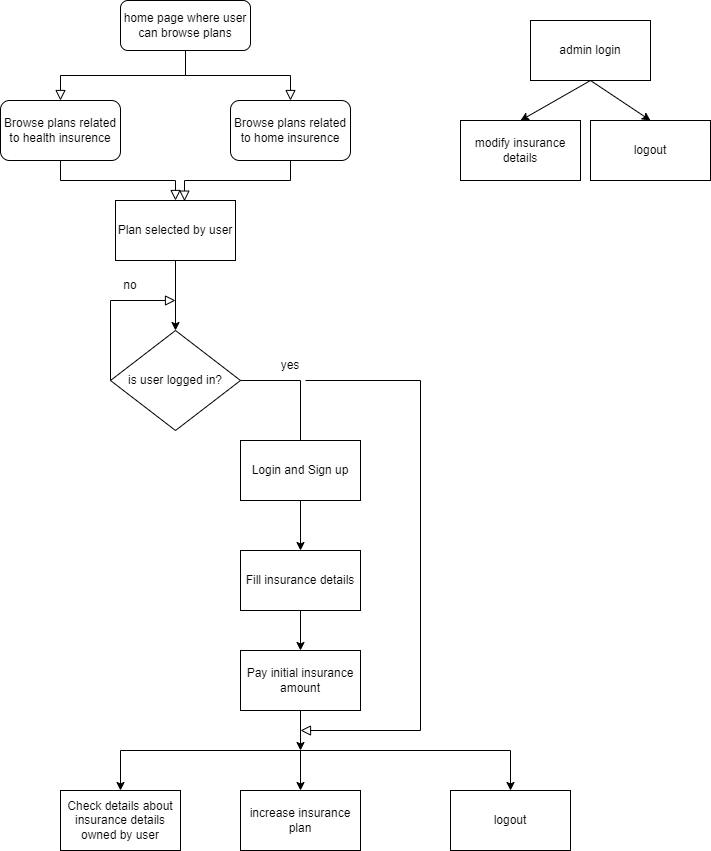

The diagram above was exported from draw.io. Its source (the exported page's mxGraphModel, read from the mxfile embedded in the PNG):
<mxGraphModel dx="782" dy="482" grid="1" gridSize="10" guides="1" tooltips="1" connect="1" arrows="1" fold="1" page="1" pageScale="1" pageWidth="827" pageHeight="1169" math="0" shadow="0">
  <root>
    <mxCell id="WIyWlLk6GJQsqaUBKTNV-0" />
    <mxCell id="WIyWlLk6GJQsqaUBKTNV-1" parent="WIyWlLk6GJQsqaUBKTNV-0" />
    <mxCell id="WIyWlLk6GJQsqaUBKTNV-2" value="" style="rounded=0;html=1;jettySize=auto;orthogonalLoop=1;fontSize=11;endArrow=block;endFill=0;endSize=8;strokeWidth=1;shadow=0;labelBackgroundColor=none;edgeStyle=orthogonalEdgeStyle;entryX=0.5;entryY=0;entryDx=0;entryDy=0;" parent="WIyWlLk6GJQsqaUBKTNV-1" source="WIyWlLk6GJQsqaUBKTNV-3" target="z6_tumFWUHaEYYVGDwxj-0" edge="1">
      <mxGeometry relative="1" as="geometry">
        <mxPoint x="220" y="170" as="targetPoint" />
      </mxGeometry>
    </mxCell>
    <mxCell id="WIyWlLk6GJQsqaUBKTNV-3" value="home page where user can browse plans" style="rounded=1;whiteSpace=wrap;html=1;fontSize=12;glass=0;strokeWidth=1;shadow=0;" parent="WIyWlLk6GJQsqaUBKTNV-1" vertex="1">
      <mxGeometry x="160" y="70" width="130" height="50" as="geometry" />
    </mxCell>
    <mxCell id="z6_tumFWUHaEYYVGDwxj-0" value="Browse plans related to health insurence" style="rounded=1;whiteSpace=wrap;html=1;" parent="WIyWlLk6GJQsqaUBKTNV-1" vertex="1">
      <mxGeometry x="40" y="170" width="120" height="60" as="geometry" />
    </mxCell>
    <mxCell id="z6_tumFWUHaEYYVGDwxj-1" value="Browse plans related to home insurence" style="rounded=1;whiteSpace=wrap;html=1;" parent="WIyWlLk6GJQsqaUBKTNV-1" vertex="1">
      <mxGeometry x="270" y="170" width="120" height="60" as="geometry" />
    </mxCell>
    <mxCell id="z6_tumFWUHaEYYVGDwxj-5" value="" style="rounded=0;html=1;jettySize=auto;orthogonalLoop=1;fontSize=11;endArrow=block;endFill=0;endSize=8;strokeWidth=1;shadow=0;labelBackgroundColor=none;edgeStyle=orthogonalEdgeStyle;entryX=0.5;entryY=0;entryDx=0;entryDy=0;exitX=0.5;exitY=1;exitDx=0;exitDy=0;" parent="WIyWlLk6GJQsqaUBKTNV-1" source="WIyWlLk6GJQsqaUBKTNV-3" target="z6_tumFWUHaEYYVGDwxj-1" edge="1">
      <mxGeometry relative="1" as="geometry">
        <mxPoint x="230" y="130" as="sourcePoint" />
        <mxPoint x="110" y="180" as="targetPoint" />
      </mxGeometry>
    </mxCell>
    <mxCell id="z6_tumFWUHaEYYVGDwxj-14" value="" style="edgeStyle=orthogonalEdgeStyle;rounded=0;orthogonalLoop=1;jettySize=auto;html=1;" parent="WIyWlLk6GJQsqaUBKTNV-1" source="z6_tumFWUHaEYYVGDwxj-8" target="z6_tumFWUHaEYYVGDwxj-9" edge="1">
      <mxGeometry relative="1" as="geometry" />
    </mxCell>
    <mxCell id="z6_tumFWUHaEYYVGDwxj-8" value="Plan selected by user" style="rounded=0;whiteSpace=wrap;html=1;" parent="WIyWlLk6GJQsqaUBKTNV-1" vertex="1">
      <mxGeometry x="155" y="270" width="120" height="60" as="geometry" />
    </mxCell>
    <mxCell id="z6_tumFWUHaEYYVGDwxj-9" value="is user logged in?" style="rhombus;whiteSpace=wrap;html=1;" parent="WIyWlLk6GJQsqaUBKTNV-1" vertex="1">
      <mxGeometry x="150" y="400" width="130" height="100" as="geometry" />
    </mxCell>
    <mxCell id="z6_tumFWUHaEYYVGDwxj-13" value="" style="rounded=0;html=1;jettySize=auto;orthogonalLoop=1;fontSize=11;endArrow=block;endFill=0;endSize=8;strokeWidth=1;shadow=0;labelBackgroundColor=none;edgeStyle=orthogonalEdgeStyle;exitX=0.5;exitY=1;exitDx=0;exitDy=0;" parent="WIyWlLk6GJQsqaUBKTNV-1" edge="1">
      <mxGeometry relative="1" as="geometry">
        <mxPoint x="280" y="450" as="sourcePoint" />
        <mxPoint x="340" y="550" as="targetPoint" />
      </mxGeometry>
    </mxCell>
    <mxCell id="z6_tumFWUHaEYYVGDwxj-16" value="yes" style="text;html=1;strokeColor=none;fillColor=none;align=center;verticalAlign=middle;whiteSpace=wrap;rounded=0;" parent="WIyWlLk6GJQsqaUBKTNV-1" vertex="1">
      <mxGeometry x="300" y="420" width="60" height="30" as="geometry" />
    </mxCell>
    <mxCell id="z6_tumFWUHaEYYVGDwxj-17" value="" style="rounded=0;html=1;jettySize=auto;orthogonalLoop=1;fontSize=11;endArrow=block;endFill=0;endSize=8;strokeWidth=1;shadow=0;labelBackgroundColor=none;edgeStyle=orthogonalEdgeStyle;exitX=0;exitY=0.5;exitDx=0;exitDy=0;" parent="WIyWlLk6GJQsqaUBKTNV-1" source="z6_tumFWUHaEYYVGDwxj-9" edge="1">
      <mxGeometry relative="1" as="geometry">
        <mxPoint x="40" y="410" as="sourcePoint" />
        <mxPoint x="215" y="370" as="targetPoint" />
        <Array as="points">
          <mxPoint x="150" y="370" />
        </Array>
      </mxGeometry>
    </mxCell>
    <mxCell id="z6_tumFWUHaEYYVGDwxj-18" value="no" style="text;html=1;strokeColor=none;fillColor=none;align=center;verticalAlign=middle;whiteSpace=wrap;rounded=0;" parent="WIyWlLk6GJQsqaUBKTNV-1" vertex="1">
      <mxGeometry x="140" y="340" width="60" height="30" as="geometry" />
    </mxCell>
    <mxCell id="z6_tumFWUHaEYYVGDwxj-19" value="Login and Sign up" style="rounded=0;whiteSpace=wrap;html=1;" parent="WIyWlLk6GJQsqaUBKTNV-1" vertex="1">
      <mxGeometry x="280" y="510" width="120" height="60" as="geometry" />
    </mxCell>
    <mxCell id="z6_tumFWUHaEYYVGDwxj-20" value="" style="rounded=0;html=1;jettySize=auto;orthogonalLoop=1;fontSize=11;endArrow=block;endFill=0;endSize=8;strokeWidth=1;shadow=0;labelBackgroundColor=none;edgeStyle=orthogonalEdgeStyle;entryX=0.5;entryY=0;entryDx=0;entryDy=0;exitX=0.5;exitY=1;exitDx=0;exitDy=0;" parent="WIyWlLk6GJQsqaUBKTNV-1" source="z6_tumFWUHaEYYVGDwxj-0" target="z6_tumFWUHaEYYVGDwxj-8" edge="1">
      <mxGeometry relative="1" as="geometry">
        <mxPoint x="130" y="250" as="sourcePoint" />
        <mxPoint x="10" y="300" as="targetPoint" />
      </mxGeometry>
    </mxCell>
    <mxCell id="z6_tumFWUHaEYYVGDwxj-21" value="" style="rounded=0;html=1;jettySize=auto;orthogonalLoop=1;fontSize=11;endArrow=block;endFill=0;endSize=8;strokeWidth=1;shadow=0;labelBackgroundColor=none;edgeStyle=orthogonalEdgeStyle;entryX=0.575;entryY=0.011;entryDx=0;entryDy=0;exitX=0.5;exitY=1;exitDx=0;exitDy=0;entryPerimeter=0;" parent="WIyWlLk6GJQsqaUBKTNV-1" source="z6_tumFWUHaEYYVGDwxj-1" target="z6_tumFWUHaEYYVGDwxj-8" edge="1">
      <mxGeometry relative="1" as="geometry">
        <mxPoint x="110" y="240" as="sourcePoint" />
        <mxPoint x="225" y="280" as="targetPoint" />
      </mxGeometry>
    </mxCell>
    <mxCell id="z6_tumFWUHaEYYVGDwxj-22" value="" style="endArrow=classic;html=1;rounded=0;exitX=0.5;exitY=1;exitDx=0;exitDy=0;" parent="WIyWlLk6GJQsqaUBKTNV-1" source="z6_tumFWUHaEYYVGDwxj-19" target="z6_tumFWUHaEYYVGDwxj-23" edge="1">
      <mxGeometry width="50" height="50" relative="1" as="geometry">
        <mxPoint x="270" y="650" as="sourcePoint" />
        <mxPoint x="320" y="600" as="targetPoint" />
      </mxGeometry>
    </mxCell>
    <mxCell id="z6_tumFWUHaEYYVGDwxj-25" value="" style="edgeStyle=orthogonalEdgeStyle;rounded=0;orthogonalLoop=1;jettySize=auto;html=1;" parent="WIyWlLk6GJQsqaUBKTNV-1" source="z6_tumFWUHaEYYVGDwxj-23" target="z6_tumFWUHaEYYVGDwxj-24" edge="1">
      <mxGeometry relative="1" as="geometry" />
    </mxCell>
    <mxCell id="z6_tumFWUHaEYYVGDwxj-23" value="Fill insurance details" style="rounded=0;whiteSpace=wrap;html=1;" parent="WIyWlLk6GJQsqaUBKTNV-1" vertex="1">
      <mxGeometry x="280" y="620" width="120" height="60" as="geometry" />
    </mxCell>
    <mxCell id="z6_tumFWUHaEYYVGDwxj-24" value="Pay initial insurance amount" style="rounded=0;whiteSpace=wrap;html=1;" parent="WIyWlLk6GJQsqaUBKTNV-1" vertex="1">
      <mxGeometry x="280" y="720" width="120" height="60" as="geometry" />
    </mxCell>
    <mxCell id="z6_tumFWUHaEYYVGDwxj-26" value="increase insurance plan" style="rounded=0;whiteSpace=wrap;html=1;" parent="WIyWlLk6GJQsqaUBKTNV-1" vertex="1">
      <mxGeometry x="280" y="860" width="120" height="60" as="geometry" />
    </mxCell>
    <mxCell id="z6_tumFWUHaEYYVGDwxj-27" value="Check details about insurance details owned by user" style="rounded=0;whiteSpace=wrap;html=1;" parent="WIyWlLk6GJQsqaUBKTNV-1" vertex="1">
      <mxGeometry x="100" y="860" width="120" height="60" as="geometry" />
    </mxCell>
    <mxCell id="z6_tumFWUHaEYYVGDwxj-28" value="logout" style="rounded=0;whiteSpace=wrap;html=1;" parent="WIyWlLk6GJQsqaUBKTNV-1" vertex="1">
      <mxGeometry x="490" y="860" width="120" height="60" as="geometry" />
    </mxCell>
    <mxCell id="z6_tumFWUHaEYYVGDwxj-29" value="" style="rounded=0;html=1;jettySize=auto;orthogonalLoop=1;fontSize=11;endArrow=block;endFill=0;endSize=8;strokeWidth=1;shadow=0;labelBackgroundColor=none;edgeStyle=orthogonalEdgeStyle;exitX=0.75;exitY=1;exitDx=0;exitDy=0;" parent="WIyWlLk6GJQsqaUBKTNV-1" source="z6_tumFWUHaEYYVGDwxj-16" edge="1">
      <mxGeometry relative="1" as="geometry">
        <mxPoint x="380" y="430" as="sourcePoint" />
        <mxPoint x="340" y="800" as="targetPoint" />
        <Array as="points">
          <mxPoint x="460" y="450" />
          <mxPoint x="460" y="800" />
        </Array>
      </mxGeometry>
    </mxCell>
    <mxCell id="z6_tumFWUHaEYYVGDwxj-30" value="" style="endArrow=none;html=1;rounded=0;" parent="WIyWlLk6GJQsqaUBKTNV-1" edge="1">
      <mxGeometry width="50" height="50" relative="1" as="geometry">
        <mxPoint x="160" y="820" as="sourcePoint" />
        <mxPoint x="550" y="820" as="targetPoint" />
      </mxGeometry>
    </mxCell>
    <mxCell id="z6_tumFWUHaEYYVGDwxj-33" value="" style="endArrow=classic;html=1;rounded=0;entryX=0.5;entryY=0;entryDx=0;entryDy=0;" parent="WIyWlLk6GJQsqaUBKTNV-1" target="z6_tumFWUHaEYYVGDwxj-27" edge="1">
      <mxGeometry width="50" height="50" relative="1" as="geometry">
        <mxPoint x="160" y="820" as="sourcePoint" />
        <mxPoint x="320" y="680" as="targetPoint" />
      </mxGeometry>
    </mxCell>
    <mxCell id="z6_tumFWUHaEYYVGDwxj-34" value="" style="endArrow=classic;html=1;rounded=0;" parent="WIyWlLk6GJQsqaUBKTNV-1" target="z6_tumFWUHaEYYVGDwxj-26" edge="1">
      <mxGeometry width="50" height="50" relative="1" as="geometry">
        <mxPoint x="340" y="820" as="sourcePoint" />
        <mxPoint x="320" y="680" as="targetPoint" />
      </mxGeometry>
    </mxCell>
    <mxCell id="z6_tumFWUHaEYYVGDwxj-35" value="" style="endArrow=classic;html=1;rounded=0;entryX=0.5;entryY=0;entryDx=0;entryDy=0;" parent="WIyWlLk6GJQsqaUBKTNV-1" target="z6_tumFWUHaEYYVGDwxj-28" edge="1">
      <mxGeometry width="50" height="50" relative="1" as="geometry">
        <mxPoint x="550" y="820" as="sourcePoint" />
        <mxPoint x="320" y="680" as="targetPoint" />
      </mxGeometry>
    </mxCell>
    <mxCell id="z6_tumFWUHaEYYVGDwxj-36" value="" style="endArrow=classic;html=1;rounded=0;exitX=0.5;exitY=1;exitDx=0;exitDy=0;" parent="WIyWlLk6GJQsqaUBKTNV-1" source="z6_tumFWUHaEYYVGDwxj-24" edge="1">
      <mxGeometry width="50" height="50" relative="1" as="geometry">
        <mxPoint x="270" y="670" as="sourcePoint" />
        <mxPoint x="340" y="820" as="targetPoint" />
      </mxGeometry>
    </mxCell>
    <mxCell id="aGq7E6B92XMSwbZz_XY3-0" value="admin login" style="rounded=0;whiteSpace=wrap;html=1;" vertex="1" parent="WIyWlLk6GJQsqaUBKTNV-1">
      <mxGeometry x="570" y="90" width="120" height="60" as="geometry" />
    </mxCell>
    <mxCell id="aGq7E6B92XMSwbZz_XY3-1" value="modify insurance details" style="rounded=0;whiteSpace=wrap;html=1;" vertex="1" parent="WIyWlLk6GJQsqaUBKTNV-1">
      <mxGeometry x="500" y="190" width="120" height="60" as="geometry" />
    </mxCell>
    <mxCell id="aGq7E6B92XMSwbZz_XY3-2" value="logout" style="rounded=0;whiteSpace=wrap;html=1;" vertex="1" parent="WIyWlLk6GJQsqaUBKTNV-1">
      <mxGeometry x="630" y="190" width="120" height="60" as="geometry" />
    </mxCell>
    <mxCell id="aGq7E6B92XMSwbZz_XY3-3" value="" style="endArrow=classic;html=1;rounded=0;exitX=0.5;exitY=1;exitDx=0;exitDy=0;entryX=0.5;entryY=0;entryDx=0;entryDy=0;" edge="1" parent="WIyWlLk6GJQsqaUBKTNV-1" source="aGq7E6B92XMSwbZz_XY3-0" target="aGq7E6B92XMSwbZz_XY3-1">
      <mxGeometry width="50" height="50" relative="1" as="geometry">
        <mxPoint x="380" y="330" as="sourcePoint" />
        <mxPoint x="430" y="280" as="targetPoint" />
      </mxGeometry>
    </mxCell>
    <mxCell id="aGq7E6B92XMSwbZz_XY3-4" value="" style="endArrow=classic;html=1;rounded=0;exitX=0.5;exitY=1;exitDx=0;exitDy=0;entryX=0.5;entryY=0;entryDx=0;entryDy=0;" edge="1" parent="WIyWlLk6GJQsqaUBKTNV-1" source="aGq7E6B92XMSwbZz_XY3-0" target="aGq7E6B92XMSwbZz_XY3-2">
      <mxGeometry width="50" height="50" relative="1" as="geometry">
        <mxPoint x="380" y="330" as="sourcePoint" />
        <mxPoint x="430" y="280" as="targetPoint" />
      </mxGeometry>
    </mxCell>
  </root>
</mxGraphModel>